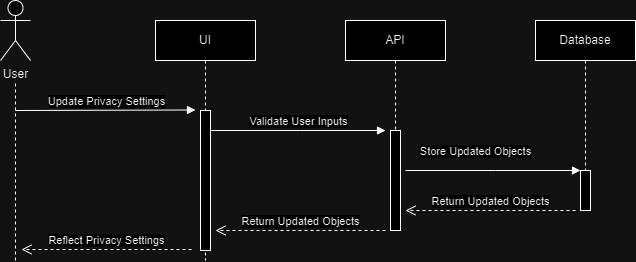

The diagram above was exported from draw.io. Its source (the exported page's mxGraphModel, read from the mxfile embedded in the PNG):
<mxGraphModel dx="1050" dy="542" grid="1" gridSize="10" guides="1" tooltips="1" connect="1" arrows="1" fold="1" page="1" pageScale="1" pageWidth="850" pageHeight="1100" math="0" shadow="0">
  <root>
    <mxCell id="0" />
    <mxCell id="1" parent="0" />
    <mxCell id="pPaHzkRW0WduUCZ9Fjcq-30" value="" style="endArrow=none;dashed=1;html=1;rounded=0;" parent="1" edge="1">
      <mxGeometry width="50" height="50" relative="1" as="geometry">
        <mxPoint x="80" y="280" as="sourcePoint" />
        <mxPoint x="80" y="100" as="targetPoint" />
      </mxGeometry>
    </mxCell>
    <mxCell id="aM9ryv3xv72pqoxQDRHE-5" value="UI" style="shape=umlLifeline;perimeter=lifelinePerimeter;whiteSpace=wrap;html=1;container=0;dropTarget=0;collapsible=0;recursiveResize=0;outlineConnect=0;portConstraint=eastwest;newEdgeStyle={&quot;edgeStyle&quot;:&quot;elbowEdgeStyle&quot;,&quot;elbow&quot;:&quot;vertical&quot;,&quot;curved&quot;:0,&quot;rounded&quot;:0};" parent="1" vertex="1">
      <mxGeometry x="220" y="40" width="100" height="240" as="geometry" />
    </mxCell>
    <mxCell id="aM9ryv3xv72pqoxQDRHE-6" value="" style="html=1;points=[];perimeter=orthogonalPerimeter;outlineConnect=0;targetShapes=umlLifeline;portConstraint=eastwest;newEdgeStyle={&quot;edgeStyle&quot;:&quot;elbowEdgeStyle&quot;,&quot;elbow&quot;:&quot;vertical&quot;,&quot;curved&quot;:0,&quot;rounded&quot;:0};" parent="aM9ryv3xv72pqoxQDRHE-5" vertex="1">
      <mxGeometry x="45" y="90" width="10" height="140" as="geometry" />
    </mxCell>
    <mxCell id="pPaHzkRW0WduUCZ9Fjcq-1" value="API" style="shape=umlLifeline;perimeter=lifelinePerimeter;whiteSpace=wrap;html=1;container=0;dropTarget=0;collapsible=0;recursiveResize=0;outlineConnect=0;portConstraint=eastwest;newEdgeStyle={&quot;edgeStyle&quot;:&quot;elbowEdgeStyle&quot;,&quot;elbow&quot;:&quot;vertical&quot;,&quot;curved&quot;:0,&quot;rounded&quot;:0};" parent="1" vertex="1">
      <mxGeometry x="410" y="40" width="100" height="210" as="geometry" />
    </mxCell>
    <mxCell id="pPaHzkRW0WduUCZ9Fjcq-2" value="" style="html=1;points=[];perimeter=orthogonalPerimeter;outlineConnect=0;targetShapes=umlLifeline;portConstraint=eastwest;newEdgeStyle={&quot;edgeStyle&quot;:&quot;elbowEdgeStyle&quot;,&quot;elbow&quot;:&quot;vertical&quot;,&quot;curved&quot;:0,&quot;rounded&quot;:0};" parent="pPaHzkRW0WduUCZ9Fjcq-1" vertex="1">
      <mxGeometry x="45" y="110" width="10" height="100" as="geometry" />
    </mxCell>
    <mxCell id="pPaHzkRW0WduUCZ9Fjcq-6" value="Validate User Inputs" style="html=1;verticalAlign=bottom;endArrow=block;edgeStyle=elbowEdgeStyle;elbow=vertical;curved=0;rounded=0;" parent="1" edge="1">
      <mxGeometry relative="1" as="geometry">
        <mxPoint x="275" y="150" as="sourcePoint" />
        <Array as="points">
          <mxPoint x="365" y="150" />
        </Array>
        <mxPoint x="450" y="150" as="targetPoint" />
      </mxGeometry>
    </mxCell>
    <mxCell id="pPaHzkRW0WduUCZ9Fjcq-8" value="Return Updated Objects" style="html=1;verticalAlign=bottom;endArrow=open;dashed=1;endSize=8;edgeStyle=elbowEdgeStyle;elbow=horizontal;curved=0;rounded=0;" parent="1" edge="1">
      <mxGeometry relative="1" as="geometry">
        <mxPoint x="280" y="250" as="targetPoint" />
        <Array as="points">
          <mxPoint x="375" y="250" />
        </Array>
        <mxPoint x="450" y="250" as="sourcePoint" />
      </mxGeometry>
    </mxCell>
    <mxCell id="pPaHzkRW0WduUCZ9Fjcq-11" value="Database" style="shape=umlLifeline;perimeter=lifelinePerimeter;whiteSpace=wrap;html=1;container=0;dropTarget=0;collapsible=0;recursiveResize=0;outlineConnect=0;portConstraint=eastwest;newEdgeStyle={&quot;edgeStyle&quot;:&quot;elbowEdgeStyle&quot;,&quot;elbow&quot;:&quot;vertical&quot;,&quot;curved&quot;:0,&quot;rounded&quot;:0};" parent="1" vertex="1">
      <mxGeometry x="600" y="40" width="100" height="190" as="geometry" />
    </mxCell>
    <mxCell id="pPaHzkRW0WduUCZ9Fjcq-12" value="" style="html=1;points=[];perimeter=orthogonalPerimeter;outlineConnect=0;targetShapes=umlLifeline;portConstraint=eastwest;newEdgeStyle={&quot;edgeStyle&quot;:&quot;elbowEdgeStyle&quot;,&quot;elbow&quot;:&quot;vertical&quot;,&quot;curved&quot;:0,&quot;rounded&quot;:0};" parent="pPaHzkRW0WduUCZ9Fjcq-11" vertex="1">
      <mxGeometry x="45" y="150" width="10" height="40" as="geometry" />
    </mxCell>
    <mxCell id="pPaHzkRW0WduUCZ9Fjcq-14" value="Store Updated Objects" style="html=1;verticalAlign=bottom;endArrow=block;edgeStyle=elbowEdgeStyle;elbow=vertical;curved=0;rounded=0;" parent="1" edge="1">
      <mxGeometry x="-0.2" y="10" relative="1" as="geometry">
        <mxPoint x="470" y="190" as="sourcePoint" />
        <Array as="points">
          <mxPoint x="560" y="190" />
        </Array>
        <mxPoint x="645" y="190" as="targetPoint" />
        <mxPoint as="offset" />
      </mxGeometry>
    </mxCell>
    <mxCell id="pPaHzkRW0WduUCZ9Fjcq-15" value="Return Updated Objects" style="html=1;verticalAlign=bottom;endArrow=open;dashed=1;endSize=8;edgeStyle=elbowEdgeStyle;elbow=horizontal;curved=0;rounded=0;" parent="1" edge="1">
      <mxGeometry relative="1" as="geometry">
        <mxPoint x="470" y="230" as="targetPoint" />
        <Array as="points">
          <mxPoint x="565" y="230" />
        </Array>
        <mxPoint x="640" y="230" as="sourcePoint" />
      </mxGeometry>
    </mxCell>
    <mxCell id="pPaHzkRW0WduUCZ9Fjcq-19" value="User" style="shape=umlActor;verticalLabelPosition=bottom;verticalAlign=top;html=1;" parent="1" vertex="1">
      <mxGeometry x="65" y="20" width="30" height="60" as="geometry" />
    </mxCell>
    <mxCell id="pPaHzkRW0WduUCZ9Fjcq-28" value="Update Privacy Settings" style="html=1;verticalAlign=bottom;endArrow=block;edgeStyle=elbowEdgeStyle;elbow=vertical;curved=0;rounded=0;" parent="1" edge="1">
      <mxGeometry relative="1" as="geometry">
        <mxPoint x="80" y="130" as="sourcePoint" />
        <Array as="points">
          <mxPoint x="185" y="129.5" />
        </Array>
        <mxPoint x="260" y="130" as="targetPoint" />
      </mxGeometry>
    </mxCell>
    <mxCell id="9hIXvd_vDNnnHWC71N-C-22" value="Reflect Privacy Settings" style="html=1;verticalAlign=bottom;endArrow=open;dashed=1;endSize=8;edgeStyle=elbowEdgeStyle;elbow=horizontal;curved=0;rounded=0;" parent="1" edge="1">
      <mxGeometry relative="1" as="geometry">
        <mxPoint x="86" y="269" as="targetPoint" />
        <Array as="points">
          <mxPoint x="181" y="269" />
        </Array>
        <mxPoint x="256" y="269" as="sourcePoint" />
      </mxGeometry>
    </mxCell>
  </root>
</mxGraphModel>